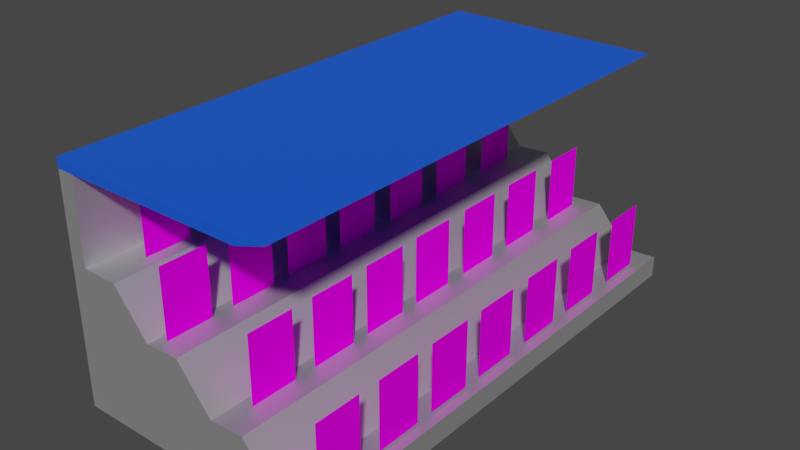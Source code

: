 # Source: bleachers.blend  (saved by Blender 3.3.6; exported with 4.5.12 LTS)
import bpy
from mathutils import Matrix  # noqa: F401  (used for matrix-valued properties, if any)

bpy.ops.wm.read_factory_settings(use_empty=True)
scene = bpy.context.scene
scene.name = 'Scene'

# ---- collections
col_collection = bpy.data.collections.new('Collection'); scene.collection.children.link(col_collection)

# ---- images (referenced by path relative to the original .blend; pixels are not part of the script)
import os
ASSET_DIR = os.environ.get("B2B_ASSET_DIR", "")  # directory of the original .blend (textures are referenced by path, not embedded)
HERE = os.path.dirname(os.path.abspath(__file__))  # packed textures are extracted next to this script under _unpacked/

def load_image(name, relpath, width, height, colorspace="sRGB"):
    """Load a texture the original file referenced (path relative to the .blend, or extracted next to this script)."""
    p = next((c for c in (os.path.join(HERE, relpath), os.path.join(ASSET_DIR, relpath)) if relpath and os.path.exists(c)), "")
    if p:
        img = bpy.data.images.load(p, check_existing=True)
        img.name = name
    else:  # same state as the original file: an image datablock whose file is absent (Cycles renders it pink)
        img = bpy.data.images.new(name, width, height)
        img.source = "FILE"
        img.filepath = "//" + (relpath or name)
    img.colorspace_settings.name = colorspace
    return img
img_crowdset_png = load_image('crowdset.png', 'crowdset.png', 1024, 1024, 'sRGB')

# ---- materials (node trees are filled in below, after node groups)
mat_bleachers = bpy.data.materials.new('Bleachers')
mat_bleachers.use_transparent_shadow = False
mat_bleachersroof = bpy.data.materials.new('BleachersRoof')
mat_bleachersroof.use_transparent_shadow = False
mat_crowd = bpy.data.materials.new('crowd')
mat_crowd.use_transparent_shadow = False

# ---- material node trees
mat_bleachers.use_nodes = True; mat_bleachers.node_tree.nodes.clear()
_N = mat_bleachers.node_tree.nodes; _L = mat_bleachers.node_tree.links
n0 = _N.new('ShaderNodeBsdfPrincipled'); n0.name = 'Principled BSDF'; n0.location = (10, 300)
n0.distribution = 'GGX'
n0.subsurface_method = 'RANDOM_WALK_SKIN'
n0.inputs[1].default_value = 1.0
n0.inputs[2].default_value = 0.6496
n0.inputs[3].default_value = 1.45
n0.inputs[27].default_value = (0.0, 0.0, 0.0, 1.0)
n0.inputs[28].default_value = 1.0
n1 = _N.new('ShaderNodeOutputMaterial'); n1.name = 'Material Output'; n1.location = (300, 300)
_L.new(n0.outputs[0], n1.inputs[0])
n1.is_active_output = True
mat_bleachersroof.use_nodes = True; mat_bleachersroof.node_tree.nodes.clear()
_N = mat_bleachersroof.node_tree.nodes; _L = mat_bleachersroof.node_tree.links
n0 = _N.new('ShaderNodeBsdfPrincipled'); n0.name = 'Principled BSDF'; n0.location = (10, 300)
n0.distribution = 'GGX'
n0.subsurface_method = 'RANDOM_WALK_SKIN'
n0.inputs[0].default_value = (0.0, 0.08759, 0.8, 1.0)
n0.inputs[2].default_value = 1.0
n0.inputs[3].default_value = 1.45
n0.inputs[27].default_value = (0.0, 0.0, 0.0, 1.0)
n0.inputs[28].default_value = 1.0
n1 = _N.new('ShaderNodeOutputMaterial'); n1.name = 'Material Output'; n1.location = (300, 300)
_L.new(n0.outputs[0], n1.inputs[0])
n1.is_active_output = True
mat_crowd.use_nodes = True; mat_crowd.node_tree.nodes.clear()
_N = mat_crowd.node_tree.nodes; _L = mat_crowd.node_tree.links
n0 = _N.new('ShaderNodeBsdfPrincipled'); n0.name = 'Principled BSDF'; n0.location = (10, 300)
n0.distribution = 'GGX'
n0.subsurface_method = 'RANDOM_WALK_SKIN'
n0.inputs[2].default_value = 1.0
n0.inputs[3].default_value = 1.45
n0.inputs[13].default_value = 0.0
n0.inputs[27].default_value = (0.0, 0.0, 0.0, 1.0)
n0.inputs[28].default_value = 1.0
n1 = _N.new('ShaderNodeOutputMaterial'); n1.name = 'Material Output'; n1.location = (300, 300)
n2 = _N.new('ShaderNodeTexImage'); n2.name = 'Image Texture'; n2.location = (-280, 280)
n2.image = img_crowdset_png
_L.new(n0.outputs[0], n1.inputs[0])
_L.new(n2.outputs[0], n0.inputs[0])
n1.is_active_output = True

# ---- world
world_world = bpy.data.worlds.new('World'); scene.world = world_world
world_world.use_nodes = True; world_world.node_tree.nodes.clear()
_N = world_world.node_tree.nodes; _L = world_world.node_tree.links
n0 = _N.new('ShaderNodeOutputWorld'); n0.name = 'World Output'; n0.location = (300, 300)
n1 = _N.new('ShaderNodeBackground'); n1.name = 'Background'; n1.location = (10, 300)
n1.inputs[0].default_value = (0.05088, 0.05088, 0.05088, 1.0)
_L.new(n1.outputs[0], n0.inputs[0])
n0.is_active_output = True
world_world.color = (0.05088, 0.05088, 0.05088)
world_world.use_sun_shadow = False
world_world.sun_shadow_jitter_overblur = 0.0

# ---- meshes
me_cube_001 = bpy.data.meshes.new('Cube.001')
me_cube_001.from_pydata([(-18.0, -2.318, -1.0), (-18.0, -2.318, 12.0), (-18.0, 2.318, -1.0), (-18.0, 2.318, 12.0), (1.0, -2.318, -1.0), (1.0, -2.318, 1.0), (1.0, 2.318, -1.0), (1.0, 2.318, 1.0), (-2.167, 2.318, -1.0), (-5.333, 2.318, -1.0), (-8.5, 2.318, -1.0), (-11.67, 2.318, -1.0), (-14.83, 2.318, -1.0), (-14.83, 2.318, 8.167), (-11.67, 2.318, 8.333), (-8.5, 2.318, 4.5), (-5.333, 2.318, 4.667), (-2.167, 2.318, 0.8333), (-14.83, -2.318, -1.0), (-11.67, -2.318, -1.0), (-8.5, -2.318, -1.0), (-5.333, -2.318, -1.0), (-2.167, -2.318, -1.0), (-2.167, -2.318, 0.8333), (-5.333, -2.318, 4.667), (-8.5, -2.318, 4.5), (-11.67, -2.318, 8.333), (-14.83, -2.318, 8.167), (-21.34, 2.318, -1.0), (-21.34, -2.318, -1.0), (-21.34, -2.318, 12.0), (-21.34, 2.318, 12.0), (-22.85, 2.318, -1.0), (-22.85, -2.318, -1.0), (-22.85, -2.318, 12.0), (-22.85, 2.318, 12.0), (-21.34, -2.318, 19.63), (-21.34, 2.318, 19.63), (-22.85, -2.318, 19.63), (-22.85, 2.318, 19.63), (-21.34, -2.318, 20.56), (-21.34, 2.318, 20.56), (-22.85, -2.318, 20.56), (-22.85, 2.318, 20.56), (-4.634, -2.318, 19.63), (-4.634, 2.318, 19.63), (-1.789, -2.318, 20.56), (-1.789, 2.318, 20.56)], [], [(3, 2, 28, 31), (8, 17, 7, 6), (6, 7, 5, 4), (18, 27, 1, 0), (8, 6, 4, 22), (13, 3, 1, 27), (7, 17, 23, 5), (17, 16, 24, 23), (16, 15, 25, 24), (15, 14, 26, 25), (14, 13, 27, 26), (2, 12, 18, 0), (12, 11, 19, 18), (11, 10, 20, 19), (10, 9, 21, 20), (9, 8, 22, 21), (4, 5, 23, 22), (22, 23, 24, 21), (21, 24, 25, 20), (20, 25, 26, 19), (19, 26, 27, 18), (2, 3, 13, 12), (12, 13, 14, 11), (11, 14, 15, 10), (10, 15, 16, 9), (9, 16, 17, 8), (30, 31, 37, 36), (0, 1, 30, 29), (1, 3, 31, 30), (2, 0, 29, 28), (33, 34, 35, 32), (28, 29, 33, 32), (31, 28, 32, 35), (29, 30, 34, 33), (38, 36, 40, 42), (34, 30, 36, 38), (31, 35, 39, 37), (35, 34, 38, 39), (40, 41, 43, 42), (39, 38, 42, 43), (37, 39, 43, 41), (40, 36, 44, 46), (44, 45, 47, 46), (41, 40, 46, 47), (37, 41, 47, 45), (36, 37, 45, 44)])
me_cube_001.polygons.foreach_set('material_index', [0, 0, 0, 0, 0, 0, 0, 0, 0, 0, 0, 0, 0, 0, 0, 0, 0, 0, 0, 0, 0, 0, 0, 0, 0, 0, 0, 0, 0, 0, 0, 0, 0, 0, 1, 0, 0, 0, 1, 1, 1, 1, 1, 1, 1, 1])
_uv = me_cube_001.uv_layers.new(name='UVMap')
_uv.uv.foreach_set('vector', [0.625, 0.25, 0.375, 0.25, 0.375, 0.25, 0.625, 0.25, 0.375, 0.4583, 0.625, 0.4583, 0.625, 0.5, 0.375, 0.5, 0.375, 0.5, 0.625, 0.5, 0.625, 0.75, 0.375, 0.75, 0.375, 0.9583, 0.625, 0.9583, 0.625, 1.0, 0.375, 1.0, 0.3333, 0.5, 0.375, 0.5, 0.375, 0.75, 0.3333, 0.75, 0.8333, 0.5, 0.875, 0.5, 0.875, 0.75, 0.8333, 0.75, 0.625, 0.5, 0.6667, 0.5, 0.6667, 0.75, 0.625, 0.75, 0.6667, 0.5, 0.7083, 0.5, 0.7083, 0.75, 0.6667, 0.75, 0.7083, 0.5, 0.75, 0.5, 0.75, 0.75, 0.7083, 0.75, 0.75, 0.5, 0.7917, 0.5, 0.7917, 0.75, 0.75, 0.75, 0.7917, 0.5, 0.8333, 0.5, 0.8333, 0.75, 0.7917, 0.75, 0.125, 0.5, 0.1667, 0.5, 0.1667, 0.75, 0.125, 0.75, 0.1667, 0.5, 0.2083, 0.5, 0.2083, 0.75, 0.1667, 0.75, 0.2083, 0.5, 0.25, 0.5, 0.25, 0.75, 0.2083, 0.75, 0.25, 0.5, 0.2917, 0.5, 0.2917, 0.75, 0.25, 0.75, 0.2917, 0.5, 0.3333, 0.5, 0.3333, 0.75, 0.2917, 0.75, 0.375, 0.75, 0.625, 0.75, 0.625, 0.7917, 0.375, 0.7917, 0.375, 0.7917, 0.625, 0.7917, 0.625, 0.8333, 0.375, 0.8333, 0.375, 0.8333, 0.625, 0.8333, 0.625, 0.875, 0.375, 0.875, 0.375, 0.875, 0.625, 0.875, 0.625, 0.9167, 0.375, 0.9167, 0.375, 0.9167, 0.625, 0.9167, 0.625, 0.9583, 0.375, 0.9583, 0.375, 0.25, 0.625, 0.25, 0.625, 0.2917, 0.375, 0.2917, 0.375, 0.2917, 0.625, 0.2917, 0.625, 0.3333, 0.375, 0.3333, 0.375, 0.3333, 0.625, 0.3333, 0.625, 0.375, 0.375, 0.375, 0.375, 0.375, 0.625, 0.375, 0.625, 0.4167, 0.375, 0.4167, 0.375, 0.4167, 0.625, 0.4167, 0.625, 0.4583, 0.375, 0.4583, 0.875, 0.75, 0.875, 0.5, 0.875, 0.5, 0.875, 0.75, 0.375, 1.0, 0.625, 1.0, 0.625, 1.0, 0.375, 1.0, 0.875, 0.75, 0.875, 0.5, 0.875, 0.5, 0.875, 0.75, 0.125, 0.5, 0.125, 0.75, 0.125, 0.75, 0.125, 0.5, 0.375, 0.0, 0.625, 0.0, 0.625, 0.25, 0.375, 0.25, 0.125, 0.5, 0.125, 0.75, 0.125, 0.75, 0.125, 0.5, 0.625, 0.25, 0.375, 0.25, 0.375, 0.25, 0.625, 0.25, 0.375, 1.0, 0.625, 1.0, 0.625, 1.0, 0.375, 1.0, 0.625, 1.0, 0.625, 1.0, 0.625, 1.0, 0.625, 1.0, 0.625, 1.0, 0.625, 1.0, 0.625, 1.0, 0.625, 1.0, 0.625, 0.25, 0.625, 0.25, 0.625, 0.25, 0.625, 0.25, 0.625, 0.25, 0.625, 0.0, 0.625, 0.0, 0.625, 0.25, 0.875, 0.75, 0.875, 0.5, 0.875, 0.5, 0.875, 0.75, 0.625, 0.25, 0.625, 0.0, 0.625, 0.0, 0.625, 0.25, 0.625, 0.25, 0.625, 0.25, 0.625, 0.25, 0.625, 0.25, 0.625, 1.0, 0.625, 1.0, 0.625, 1.0, 0.625, 1.0, 0.875, 0.75, 0.875, 0.5, 0.875, 0.5, 0.875, 0.75, 0.875, 0.5, 0.875, 0.75, 0.875, 0.75, 0.875, 0.5, 0.625, 0.25, 0.625, 0.25, 0.625, 0.25, 0.625, 0.25, 0.875, 0.75, 0.875, 0.5, 0.875, 0.5, 0.875, 0.75])
me_cube_001.materials.append(mat_bleachers)
me_cube_001.materials.append(mat_bleachersroof)
me_cube_001.update()
me_plane = bpy.data.meshes.new('Plane')
me_plane.from_pydata([(1.403e-15, -21.77, 7.32), (1.403e-15, -21.77, 1.165), (1.403e-15, -17.43, 7.32), (1.403e-15, -17.43, 1.165), (1.403e-15, -15.39, 7.32), (1.403e-15, -15.39, 1.165), (1.403e-15, -11.05, 7.32), (1.403e-15, -11.05, 1.165), (1.403e-15, -9.426, 7.32), (1.403e-15, -9.426, 1.165), (1.403e-15, -5.086, 7.32), (1.403e-15, -5.086, 1.165), (1.403e-15, -3.399, 7.32), (1.403e-15, -3.399, 1.165), (1.403e-15, 0.9415, 7.32), (1.403e-15, 0.9415, 1.165), (1.403e-15, 3.038, 7.32), (1.403e-15, 3.038, 1.165), (1.403e-15, 7.378, 7.32), (1.403e-15, 7.378, 1.165), (1.403e-15, 9.474, 7.32), (1.403e-15, 9.474, 1.165), (1.403e-15, 13.82, 7.32), (1.403e-15, 13.82, 1.165), (1.403e-15, 16.32, 7.32), (1.403e-15, 16.32, 1.165), (1.403e-15, 20.66, 7.32), (1.403e-15, 20.66, 1.165), (-7.373, -20.6, 10.66), (-7.373, -20.6, 4.501), (-7.373, -16.26, 10.66), (-7.373, -16.26, 4.501), (-7.373, -14.22, 10.66), (-7.373, -14.22, 4.501), (-7.373, -9.884, 10.66), (-7.373, -9.884, 4.501), (-7.373, -8.256, 10.66), (-7.373, -8.256, 4.501), (-7.373, -3.915, 10.66), (-7.373, -3.915, 4.501), (-7.373, -2.229, 10.66), (-7.373, -2.229, 4.501), (-7.373, 2.112, 10.66), (-7.373, 2.112, 4.501), (-7.373, 4.208, 10.66), (-7.373, 4.208, 4.501), (-7.373, 8.549, 10.66), (-7.373, 8.549, 4.501), (-7.373, 10.64, 10.66), (-7.373, 10.64, 4.501), (-7.373, 14.99, 10.66), (-7.373, 14.99, 4.501), (-7.373, 17.49, 10.66), (-7.373, 17.49, 4.501), (-7.373, 21.83, 10.66), (-7.373, 21.83, 4.501), (-13.93, -22.48, 14.4), (-13.93, -22.48, 8.246), (-13.93, -18.13, 14.4), (-13.93, -18.13, 8.246), (-13.93, -16.1, 14.4), (-13.93, -16.1, 8.246), (-13.93, -11.76, 14.4), (-13.93, -11.76, 8.246), (-13.93, -10.13, 14.4), (-13.93, -10.13, 8.246), (-13.93, -5.788, 14.4), (-13.93, -5.788, 8.246), (-13.93, -4.101, 14.4), (-13.93, -4.101, 8.246), (-13.93, 0.2393, 14.4), (-13.93, 0.2393, 8.246), (-13.93, 2.335, 14.4), (-13.93, 2.335, 8.246), (-13.93, 6.676, 14.4), (-13.93, 6.676, 8.246), (-13.93, 8.772, 14.4), (-13.93, 8.772, 8.246), (-13.93, 13.11, 14.4), (-13.93, 13.11, 8.246), (-13.93, 15.62, 14.4), (-13.93, 15.62, 8.246), (-13.93, 19.96, 14.4), (-13.93, 19.96, 8.246), (-19.25, -19.61, 18.2), (-19.25, -19.61, 12.05), (-19.25, -15.27, 18.2), (-19.25, -15.27, 12.05), (-19.25, -13.23, 18.2), (-19.25, -13.23, 12.05), (-19.25, -8.889, 18.2), (-19.25, -8.889, 12.05), (-19.25, -7.261, 18.2), (-19.25, -7.261, 12.05), (-19.25, -2.921, 18.2), (-19.25, -2.921, 12.05), (-19.25, -1.234, 18.2), (-19.25, -1.234, 12.05), (-19.25, 3.107, 18.2), (-19.25, 3.107, 12.05), (-19.25, 5.203, 18.2), (-19.25, 5.203, 12.05), (-19.25, 9.543, 18.2), (-19.25, 9.543, 12.05), (-19.25, 11.64, 18.2), (-19.25, 11.64, 12.05), (-19.25, 15.98, 18.2), (-19.25, 15.98, 12.05), (-19.25, 18.49, 18.2), (-19.25, 18.49, 12.05), (-19.25, 22.83, 18.2), (-19.25, 22.83, 12.05)], [], [(0, 1, 3, 2), (4, 5, 7, 6), (8, 9, 11, 10), (12, 13, 15, 14), (16, 17, 19, 18), (20, 21, 23, 22), (24, 25, 27, 26), (28, 29, 31, 30), (32, 33, 35, 34), (36, 37, 39, 38), (40, 41, 43, 42), (44, 45, 47, 46), (48, 49, 51, 50), (52, 53, 55, 54), (56, 57, 59, 58), (60, 61, 63, 62), (64, 65, 67, 66), (68, 69, 71, 70), (72, 73, 75, 74), (76, 77, 79, 78), (80, 81, 83, 82), (84, 85, 87, 86), (88, 89, 91, 90), (92, 93, 95, 94), (96, 97, 99, 98), (100, 101, 103, 102), (104, 105, 107, 106), (108, 109, 111, 110)])
_uv = me_plane.uv_layers.new(name='UVMap')
_uv.uv.foreach_set('vector', [0.3931, 0.9843, 0.3931, 0.01571, 0.5884, 0.01571, 0.5884, 0.9843, 0.5936, 0.9983, 0.5936, 0.008596, 0.7989, 0.008596, 0.7989, 0.9983, 0.3932, 0.9886, 0.3932, 0.01144, 0.1915, 0.01144, 0.1915, 0.9886, 0.8005, 0.9985, 0.8005, 0.09938, 0.9579, 0.09938, 0.9579, 0.9985, 0.5884, 0.9843, 0.5884, 0.01571, 0.3931, 0.01571, 0.3931, 0.9843, 0.1915, 0.9886, 0.1915, 0.01144, 0.3932, 0.01144, 0.3932, 0.9886, 0.3931, 0.9843, 0.3931, 0.01571, 0.5884, 0.01571, 0.5884, 0.9843, 0.1915, 0.9886, 0.1915, 0.01144, 0.3932, 0.01144, 0.3932, 0.9886, 0.5884, 0.9843, 0.5884, 0.01571, 0.3931, 0.01571, 0.3931, 0.9843, 0.8005, 0.9985, 0.8005, 0.09938, 0.9579, 0.09938, 0.9579, 0.9985, 0.0003797, 1.003, 0.0003797, 0.2735, 0.1848, 0.2735, 0.1848, 1.003, 0.8005, 0.9985, 0.8005, 0.09938, 0.9579, 0.09938, 0.9579, 0.9985, 0.5936, 0.9983, 0.5936, 0.008596, 0.7989, 0.008596, 0.7989, 0.9983, 0.3932, 0.9886, 0.3932, 0.01144, 0.1915, 0.01144, 0.1915, 0.9886, 0.5936, 0.9983, 0.5936, 0.008596, 0.7989, 0.008596, 0.7989, 0.9983, 0.0003797, 1.003, 0.0003797, 0.2735, 0.1848, 0.2735, 0.1848, 1.003, 0.1915, 0.9886, 0.1915, 0.01144, 0.3932, 0.01144, 0.3932, 0.9886, 0.5936, 0.9983, 0.5936, 0.008596, 0.7989, 0.008596, 0.7989, 0.9983, 0.3931, 0.9843, 0.3931, 0.01571, 0.5884, 0.01571, 0.5884, 0.9843, 0.5936, 0.9983, 0.5936, 0.008596, 0.7989, 0.008596, 0.7989, 0.9983, 0.5884, 0.9843, 0.5884, 0.01571, 0.3931, 0.01571, 0.3931, 0.9843, 0.3931, 0.9843, 0.3931, 0.01571, 0.5884, 0.01571, 0.5884, 0.9843, 0.8005, 0.9985, 0.8005, 0.09938, 0.9579, 0.09938, 0.9579, 0.9985, 0.3931, 0.9843, 0.3931, 0.01571, 0.5884, 0.01571, 0.5884, 0.9843, 0.3932, 0.9886, 0.3932, 0.01144, 0.1915, 0.01144, 0.1915, 0.9886, 0.3931, 0.9843, 0.3931, 0.01571, 0.5884, 0.01571, 0.5884, 0.9843, 0.1915, 0.9886, 0.1915, 0.01144, 0.3932, 0.01144, 0.3932, 0.9886, 0.8005, 0.9985, 0.8005, 0.09938, 0.9579, 0.09938, 0.9579, 0.9985])
me_plane.materials.append(mat_crowd)
me_plane.update()
arm_armature = bpy.data.armatures.new('Armature')  # bones are not reproduced

# ---- objects
ob_cube = bpy.data.objects.new('Cube', me_cube_001)
ob_plane = bpy.data.objects.new('Plane', me_plane)
ob_armature = bpy.data.objects.new('Armature', arm_armature)

# ---- transforms, parenting, visibility, modifiers, constraints
ob_cube.location = (0.0, 0.0, 0.0)
ob_cube.scale = (1.0, 10.15, 1.0)
ob_plane.location = (0.0, 0.0, 0.0)
_vg = ob_plane.vertex_groups.new(name='Bone.004')
for _i, _w in zip([0, 1, 2, 3], [0.9977, 0.9997, 0.9702, 0.9999]): _vg.add([_i], _w, 'REPLACE')
_vg = ob_plane.vertex_groups.new(name='Bone.003')
for _i, _w in zip([4, 5, 6, 7], [0.9808, 0.9913, 0.9824, 1.0]): _vg.add([_i], _w, 'REPLACE')
_vg = ob_plane.vertex_groups.new(name='Bone.002')
for _i, _w in zip([8, 9, 10, 11], [0.9915, 0.9919, 1.0, 0.9971]): _vg.add([_i], _w, 'REPLACE')
_vg = ob_plane.vertex_groups.new(name='Bone.001')
for _i, _w in zip([12, 13, 14, 15], [0.993, 0.9954, 0.982, 0.9916]): _vg.add([_i], _w, 'REPLACE')
_vg = ob_plane.vertex_groups.new(name='Bone.005')
for _i, _w in zip([16, 17, 18, 19], [0.9792, 0.9554, 0.9978, 0.9926]): _vg.add([_i], _w, 'REPLACE')
_vg = ob_plane.vertex_groups.new(name='Bone.006')
for _i, _w in zip([20, 21, 22, 23], [0.9796, 0.9938, 0.9826, 0.9822]): _vg.add([_i], _w, 'REPLACE')
_vg = ob_plane.vertex_groups.new(name='Bone.007')
for _i, _w in zip([24, 25, 26, 27], [0.9939, 0.951, 0.9779, 0.955]): _vg.add([_i], _w, 'REPLACE')
_vg = ob_plane.vertex_groups.new(name='Bone.014')
for _i, _w in zip([52, 53, 54, 55], [0.9951, 0.9672, 0.9797, 1.0]): _vg.add([_i], _w, 'REPLACE')
_vg = ob_plane.vertex_groups.new(name='Bone.013')
for _i, _w in zip([48, 49, 50, 51], [0.9836, 0.9981, 0.9516, 0.9994]): _vg.add([_i], _w, 'REPLACE')
_vg = ob_plane.vertex_groups.new(name='Bone.012')
for _i, _w in zip([44, 45, 46, 47], [0.9941, 0.9944, 0.9866, 0.9959]): _vg.add([_i], _w, 'REPLACE')
_vg = ob_plane.vertex_groups.new(name='Bone.008')
for _i, _w in zip([40, 41, 42, 43], [0.9823, 0.9925, 0.9534, 0.9775]): _vg.add([_i], _w, 'REPLACE')
_vg = ob_plane.vertex_groups.new(name='Bone.009')
for _i, _w in zip([36, 37, 38, 39], [0.9854, 0.9973, 0.9804, 0.9972]): _vg.add([_i], _w, 'REPLACE')
_vg = ob_plane.vertex_groups.new(name='Bone.010')
for _i, _w in zip([32, 33, 34, 35], [0.9651, 1.0, 0.9995, 1.0]): _vg.add([_i], _w, 'REPLACE')
_vg = ob_plane.vertex_groups.new(name='Bone.011')
for _i, _w in zip([28, 29, 30, 31], [0.9947, 0.9949, 0.9862, 1.0]): _vg.add([_i], _w, 'REPLACE')
_vg = ob_plane.vertex_groups.new(name='Bone.018')
for _i, _w in zip([56, 57, 58, 59], [0.9792, 0.9998, 0.9906, 0.9972]): _vg.add([_i], _w, 'REPLACE')
_vg = ob_plane.vertex_groups.new(name='Bone.017')
for _i, _w in zip([60, 61, 62, 63], [1.0, 0.9908, 0.987, 0.9739]): _vg.add([_i], _w, 'REPLACE')
_vg = ob_plane.vertex_groups.new(name='Bone.016')
for _i, _w in zip([64, 65, 66, 67], [0.9802, 0.9618, 0.9952, 0.9949]): _vg.add([_i], _w, 'REPLACE')
_vg = ob_plane.vertex_groups.new(name='Bone.015')
for _i, _w in zip([68, 69, 70, 71], [0.9971, 0.9839, 0.9955, 0.9983]): _vg.add([_i], _w, 'REPLACE')
_vg = ob_plane.vertex_groups.new(name='Bone.019')
for _i, _w in zip([72, 73, 74, 75], [0.9841, 0.9992, 0.9985, 0.9996]): _vg.add([_i], _w, 'REPLACE')
_vg = ob_plane.vertex_groups.new(name='Bone.020')
for _i, _w in zip([76, 77, 78, 79], [0.9843, 0.9956, 0.999, 0.9399]): _vg.add([_i], _w, 'REPLACE')
_vg = ob_plane.vertex_groups.new(name='Bone.021')
for _i, _w in zip([80, 81, 82, 83], [0.9702, 0.9982, 0.9659, 0.9999]): _vg.add([_i], _w, 'REPLACE')
_vg = ob_plane.vertex_groups.new(name='Bone.028')
for _i, _w in zip([108, 109, 110, 111], [0.9805, 0.996, 0.9859, 0.953]): _vg.add([_i], _w, 'REPLACE')
_vg = ob_plane.vertex_groups.new(name='Bone.027')
for _i, _w in zip([104, 105, 106, 107], [1.0, 0.9974, 0.9972, 0.9973]): _vg.add([_i], _w, 'REPLACE')
_vg = ob_plane.vertex_groups.new(name='Bone.026')
for _i, _w in zip([100, 101, 102, 103], [0.9808, 0.9991, 0.9775, 0.9932]): _vg.add([_i], _w, 'REPLACE')
_vg = ob_plane.vertex_groups.new(name='Bone.022')
for _i, _w in zip([96, 97, 98, 99], [0.9943, 1.0, 0.9999, 0.9779]): _vg.add([_i], _w, 'REPLACE')
_vg = ob_plane.vertex_groups.new(name='Bone.023')
for _i, _w in zip([92, 93, 94, 95], [0.9751, 0.9999, 0.9983, 0.9886]): _vg.add([_i], _w, 'REPLACE')
_vg = ob_plane.vertex_groups.new(name='Bone.024')
for _i, _w in zip([88, 89, 90, 91], [0.9716, 0.9692, 0.9836, 0.9979]): _vg.add([_i], _w, 'REPLACE')
_vg = ob_plane.vertex_groups.new(name='Bone.025')
for _i, _w in zip([84, 85, 86, 87], [0.9952, 0.9984, 0.9903, 0.9977]): _vg.add([_i], _w, 'REPLACE')
_m = ob_plane.modifiers.new('Armature', 'ARMATURE')
_m.object = ob_armature
ob_armature.location = (0.0, 0.0, 0.0)
ob_armature.scale = (3.78, 3.78, 3.78)
ob_armature.show_in_front = True

# ---- collection membership
col_collection.objects.link(ob_cube)
col_collection.objects.link(ob_plane)
col_collection.objects.link(ob_armature)

# ---- scene / render settings (as saved in the file)
scene.frame_start = 1; scene.frame_end = 20; scene.frame_set(7)
scene.render.engine = 'BLENDER_EEVEE_NEXT'
scene.cycles.sampling_pattern = 'TABULATED_SOBOL'
scene.cycles.use_light_tree = False
scene.view_settings.view_transform = 'Filmic'
bpy.context.view_layer.update()

# ---- added for rendering (the .blend has no active camera and no usable light): camera, sun
cam_auto = bpy.data.cameras.new('AutoCamera')
cam_auto.lens = 50.0
cam_auto.sensor_width = 36.0
cam_auto.clip_end = 1000.0
ob_auto_camera = bpy.data.objects.new('AutoCamera', cam_auto)
scene.collection.objects.link(ob_auto_camera)
ob_auto_camera.location = (41.8197, -63.2916, 51.974)
ob_auto_camera.rotation_euler = (1.09748, -7.21219e-08, 0.694738)
scene.camera = ob_auto_camera
light_auto_sun = bpy.data.lights.new('AutoSun', 'SUN')
light_auto_sun.energy = 3.0
light_auto_sun.angle = 0.0523599
ob_auto_sun = bpy.data.objects.new('AutoSun', light_auto_sun)
scene.collection.objects.link(ob_auto_sun)
ob_auto_sun.rotation_euler = (0.872665, 0.174533, 0.523599)
bpy.context.view_layer.update()
